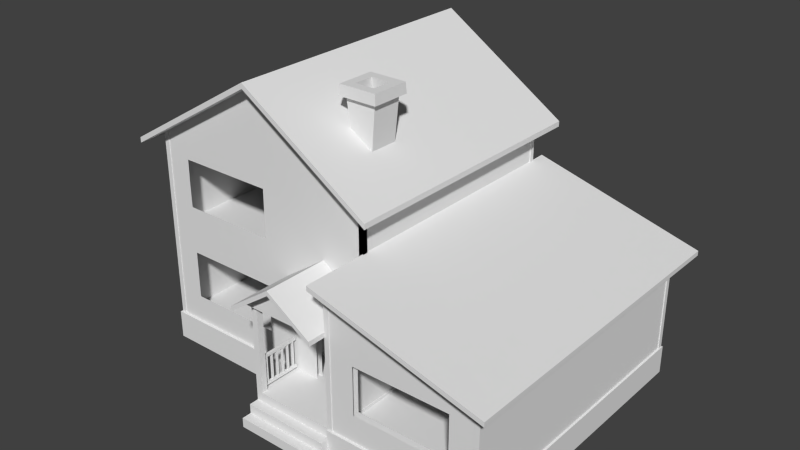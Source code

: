 # Source: player_house.blend  (saved by Blender 2.75.0; exported with 4.5.12 LTS)
import bpy
from mathutils import Matrix  # noqa: F401  (used for matrix-valued properties, if any)

bpy.ops.wm.read_factory_settings(use_empty=True)
scene = bpy.context.scene
scene.name = 'Scene'

# ---- collections
col_collection_1 = bpy.data.collections.new('Collection 1'); scene.collection.children.link(col_collection_1)

# ---- materials (node trees are filled in below, after node groups)
mat_wood_entrance = bpy.data.materials.new('wood_entrance')
mat_wood_entrance.alpha_threshold = 0.0
mat_wood_entrance.use_transparent_shadow = False
mat_wood_entrance.roughness = 0.5
mat_inside_walls = bpy.data.materials.new('inside_walls')
mat_inside_walls.alpha_threshold = 0.0
mat_inside_walls.use_transparent_shadow = False
mat_inside_walls.roughness = 0.5
mat_sides = bpy.data.materials.new('sides')
mat_sides.alpha_threshold = 0.0
mat_sides.use_transparent_shadow = False
mat_sides.roughness = 0.5
mat_roof = bpy.data.materials.new('roof')
mat_roof.alpha_threshold = 0.0
mat_roof.use_transparent_shadow = False
mat_roof.roughness = 0.5
mat_pipe = bpy.data.materials.new('pipe')
mat_pipe.alpha_threshold = 0.0
mat_pipe.use_transparent_shadow = False
mat_pipe.roughness = 0.5
mat_pipe.specular_intensity = 0.0
mat_floor = bpy.data.materials.new('floor')
mat_floor.alpha_threshold = 0.0
mat_floor.use_transparent_shadow = False
mat_floor.roughness = 0.5
mat_foundation = bpy.data.materials.new('foundation')
mat_foundation.alpha_threshold = 0.0
mat_foundation.use_transparent_shadow = False
mat_foundation.roughness = 0.5
mat_outside_walls = bpy.data.materials.new('outside_walls')
mat_outside_walls.alpha_threshold = 0.0
mat_outside_walls.use_transparent_shadow = False
mat_outside_walls.roughness = 0.5

# ---- material node trees

# ---- world
world_world = bpy.data.worlds.new('World'); scene.world = world_world
world_world.color = (0.05088, 0.05088, 0.05088)
world_world.use_sun_shadow = False
world_world.sun_shadow_jitter_overblur = 0.0
world_world.cycles.sampling_method = 'MANUAL'
world_world.cycles.sample_map_resolution = 256

# ---- meshes
me_cube_003 = bpy.data.meshes.new('Cube.003')
me_cube_003.from_pydata([(3.944, -364.5, 395.0), (3.944, -532.5, 395.0), (139.9, -364.5, 395.0), (-130.1, -532.5, 395.0), (-130.1, -364.5, 395.0), (139.9, -532.5, 395.0), (-1.056, -532.5, 486.0), (-130.1, -511.5, 321.0), (-110.1, -511.5, 321.0), (-110.1, -511.5, 107.0), (-110.1, -511.5, 396.4), (-130.1, -511.5, 107.0), (-130.1, -511.5, 396.4), (-130.1, -491.5, 321.0), (-110.1, -491.5, 321.0), (-110.1, -491.5, 107.0), (-110.1, -491.5, 396.4), (-130.1, -491.5, 107.0), (-130.1, -491.5, 396.4), (-124.1, -368.9, 214.6), (-124.1, -491.9, 214.6), (-124.1, -368.9, 206.6), (-124.1, -491.9, 206.6), (-116.1, -368.9, 214.6), (-116.1, -491.9, 214.6), (-116.1, -368.9, 206.6), (-116.1, -491.9, 206.6), (-124.1, -368.9, 124.6), (-124.1, -491.9, 124.6), (-124.1, -368.9, 116.6), (-124.1, -491.9, 116.6), (-116.1, -368.9, 124.6), (-116.1, -491.9, 124.6), (-116.1, -368.9, 116.6), (-116.1, -491.9, 116.6), (-122.9, -377.4, 124.6), (-122.9, -377.4, 206.7), (-122.9, -383.0, 124.6), (-122.9, -383.0, 206.7), (-117.3, -377.4, 124.6), (-117.3, -377.4, 206.7), (-117.3, -383.0, 124.6), (-117.3, -383.0, 206.7), (-122.9, -397.4, 124.6), (-122.9, -397.4, 206.7), (-122.9, -403.0, 124.6), (-122.9, -403.0, 206.7), (-117.3, -397.4, 124.6), (-117.3, -397.4, 206.7), (-117.3, -403.0, 124.6), (-117.3, -403.0, 206.7), (-122.9, -417.4, 124.6), (-122.9, -417.4, 206.7), (-122.9, -423.0, 124.6), (-122.9, -423.0, 206.7), (-117.3, -417.4, 124.6), (-117.3, -417.4, 206.7), (-117.3, -423.0, 124.6), (-117.3, -423.0, 206.7), (-122.9, -437.4, 124.6), (-122.9, -437.4, 206.7), (-122.9, -443.0, 124.6), (-122.9, -443.0, 206.7), (-117.3, -437.4, 124.6), (-117.3, -437.4, 206.7), (-117.3, -443.0, 124.6), (-117.3, -443.0, 206.7), (-122.9, -457.4, 124.6), (-122.9, -457.4, 206.7), (-122.9, -463.0, 124.6), (-122.9, -463.0, 206.7), (-117.3, -457.4, 124.6), (-117.3, -457.4, 206.7), (-117.3, -463.0, 124.6), (-117.3, -463.0, 206.7), (-122.9, -477.4, 124.6), (-122.9, -477.4, 206.7), (-122.9, -483.0, 124.6), (-122.9, -483.0, 206.7), (-117.3, -477.4, 124.6), (-117.3, -477.4, 206.7), (-117.3, -483.0, 124.6), (-117.3, -483.0, 206.7), (-130.1, -511.5, 107.0), (-130.1, -364.5, 107.0), (139.9, -511.5, 107.0), (139.9, -364.5, 107.0), (-130.1, -511.5, 77.29), (139.9, -511.5, 77.29), (-130.1, -571.5, 17.29), (140.1, -571.5, 17.29), (-130.1, -571.5, 47.29), (140.1, -571.5, 47.29), (-130.1, -541.5, 47.29), (140.1, -541.5, 47.29), (-130.1, -541.5, 77.29), (140.1, -541.5, 77.29), (-130.1, -364.5, 77.29), (140.1, -511.5, 77.29), (-130.1, -511.5, 47.54), (-130.1, -541.5, 17.54), (140.1, -541.5, 17.54), (140.1, -511.5, 47.54), (-130.1, -364.5, 17.8), (-130.1, -364.5, 47.54), (-130.1, -511.5, 17.8), (140.1, -511.5, 17.8), (139.9, -124.5, 107.0), (139.9, -124.5, 407.0), (139.9, -223.5, 407.0), (139.9, -124.5, 323.0), (139.9, -223.5, 322.0), (139.9, -1.495, 407.0), (139.9, -1.495, 107.0), (139.9, -1.495, 322.0), (-110.1, -1.495, 407.0), (-110.1, -1.495, 322.0), (-110.1, -1.495, 107.0), (-110.1, -344.5, 322.0), (-110.1, -344.5, 107.0), (-110.1, -344.5, 407.0), (-40.06, -344.5, 322.0), (-40.06, -344.5, 107.0), (-40.06, -344.5, 407.0), (59.94, -344.5, 322.0), (59.94, -344.5, 107.0), (59.94, -344.5, 407.0), (139.9, -344.5, 407.0), (139.9, -223.5, 107.0), (139.9, -344.5, 322.0), (139.9, -344.5, 107.0), (-612.1, -366.7, 107.6), (-612.1, -366.7, 714.0), (-612.1, -351.5, 107.6), (-612.1, -351.5, 714.0), (-596.8, -366.7, 107.6), (-596.8, -366.7, 714.0), (-596.8, -351.5, 107.6), (-596.8, -351.5, 714.0), (-612.1, 384.9, 107.6), (-612.1, 384.9, 714.0), (-612.1, 400.1, 107.6), (-612.1, 400.1, 714.0), (-596.8, 384.9, 107.6), (-596.8, 384.9, 714.0), (-596.8, 400.1, 107.6), (-596.8, 400.1, 714.0), (607.5, 384.9, 107.6), (607.5, 384.9, 428.0), (607.5, 400.1, 107.6), (607.5, 400.1, 428.0), (622.7, 384.9, 107.6), (622.7, 384.9, 428.0), (622.7, 400.1, 107.6), (622.7, 400.1, 428.0), (607.5, -513.8, 107.6), (607.5, -513.8, 428.0), (607.5, -498.5, 107.6), (607.5, -498.5, 428.0), (622.7, -513.8, 107.6), (622.7, -513.8, 428.0), (622.7, -498.5, 107.6), (622.7, -498.5, 428.0), (127.5, -366.7, 107.0), (127.5, -366.7, 714.0), (127.5, -351.5, 107.0), (127.5, -351.5, 714.0), (142.8, -366.7, 107.0), (142.8, -366.7, 714.0), (142.8, -351.5, 107.0), (142.8, -351.5, 714.0), (127.5, 384.9, 107.0), (127.5, 384.9, 711.0), (127.5, 400.1, 107.0), (127.5, 400.1, 711.0), (142.7, 384.9, 107.0), (142.7, 384.9, 711.0), (142.7, 400.1, 107.0), (142.7, 400.1, 711.0), (127.5, -366.7, 107.0), (127.5, -366.7, 714.0), (127.5, -351.5, 107.0), (127.5, -351.5, 714.0), (142.8, -366.7, 107.0), (142.8, -366.7, 714.0), (142.8, -351.5, 107.0), (142.8, -351.5, 714.0), (137.9, -513.8, 107.6), (137.9, -513.8, 554.0), (137.9, -498.5, 107.6), (137.9, -498.5, 554.0), (153.2, -513.8, 107.6), (153.2, -513.8, 554.0), (153.2, -498.5, 107.6), (153.2, -498.5, 554.0), (673.8, -571.5, 408.2), (139.7, -571.5, 554.2), (191.4, 453.7, 674.3), (191.4, -416.0, 674.3), (-661.0, 453.7, 674.3), (-661.0, -416.0, 674.3), (-217.1, -416.0, 940.8), (-217.1, 453.7, 940.8), (139.7, 18.5, 554.2), (673.8, 18.5, 408.2), (139.7, 452.5, 554.2), (673.8, 452.5, 408.2), (-1.056, -364.5, 486.0), (-1.316, -571.5, 486.0), (139.7, -364.5, 393.0), (-140.8, -571.5, 387.8), (-141.1, -364.5, 388.0), (139.7, -571.5, 393.4), (673.8, -571.5, 408.2), (139.7, -571.5, 554.2), (673.8, 18.5, 422.9), (139.7, 452.5, 568.9), (191.4, 453.7, 691.1), (191.4, -416.0, 691.1), (-661.0, 453.7, 691.1), (-661.0, -416.0, 691.1), (-217.1, -416.0, 957.6), (-217.1, 453.7, 957.6), (191.4, 453.7, 674.3), (191.4, -416.0, 674.3), (-661.0, 453.7, 674.3), (-661.0, -416.0, 674.3), (-217.1, -416.0, 940.8), (-217.1, 453.7, 940.8), (139.7, 18.5, 568.9), (673.8, 452.5, 422.9), (139.7, 18.5, 554.2), (673.8, 18.5, 408.2), (139.7, 452.5, 554.2), (673.8, 452.5, 408.2), (139.7, -571.5, 568.9), (-1.316, -571.5, 501.1), (-140.8, -571.5, 402.9), (-141.1, -364.5, 403.0), (139.7, -571.5, 408.5), (673.8, -571.5, 422.9), (139.7, -364.5, 408.0), (-1.316, -571.5, 486.0), (139.7, -364.5, 393.0), (-140.8, -571.5, 387.8), (-141.1, -364.5, 388.0), (139.7, -571.5, 393.4), (-19.71, -227.6, 824.4), (-40.63, -242.4, 947.8), (-19.71, -137.9, 824.4), (-40.63, -123.1, 947.8), (53.99, -227.6, 773.4), (78.68, -242.4, 947.8), (53.99, -137.9, 773.4), (78.68, -123.1, 947.8), (-11.81, -213.6, 947.8), (-11.81, -151.9, 947.8), (49.85, -151.9, 947.8), (49.85, -213.6, 947.8), (-10.4, -216.3, 818.0), (-10.4, -149.2, 818.0), (44.69, -149.2, 779.8), (44.69, -216.3, 779.8), (-43.0, -244.8, 915.5), (-43.0, -120.7, 915.5), (81.05, -120.7, 915.5), (81.05, -244.8, 915.5), (-28.68, -135.0, 910.7), (66.72, -135.0, 910.7), (66.72, -230.4, 910.7), (-28.68, -230.4, 910.7), (619.9, -511.5, 107.0), (619.9, 398.5, 107.0), (-610.1, 398.5, 107.0), (-130.1, 398.5, 107.0), (619.9, -364.5, 107.0), (-610.1, -364.5, 107.0), (-130.1, -364.5, 107.0), (139.9, 398.5, 107.0), (139.9, -511.5, 107.0), (139.9, -364.5, 107.0), (619.9, -511.5, 107.0), (625.8, -519.1, 106.7), (139.1, -519.1, 106.7), (625.8, -519.1, 17.33), (139.1, -519.1, 17.33), (139.9, -511.5, 107.0), (619.9, 398.5, 107.0), (625.8, 404.7, 106.7), (625.8, 404.7, 17.33), (139.9, -511.5, 17.04), (-610.1, 398.5, 107.0), (-615.9, 404.7, 106.7), (-615.9, 404.7, 17.33), (-610.1, -364.5, 107.0), (-615.9, -373.1, 106.7), (-615.9, -373.1, 17.33), (-130.1, -364.5, 107.0), (-129.2, -373.1, 106.7), (-129.2, -373.1, 17.33), (599.9, -491.5, 407.0), (599.9, -491.5, 107.0), (532.9, -491.5, 343.0), (532.9, -491.5, 193.0), (228.9, -491.5, 193.0), (228.9, -491.5, 343.0), (159.9, -491.5, 407.0), (159.9, -491.5, 107.0), (599.9, -1.495, 407.0), (599.9, -1.495, 107.0), (159.9, -1.495, 407.0), (159.9, -1.495, 107.0), (159.9, -124.5, 107.0), (159.9, -124.5, 407.0), (159.9, -223.5, 107.0), (159.9, -223.5, 407.0), (599.9, -491.5, 322.0), (532.9, -491.5, 303.0), (228.9, -491.5, 303.0), (159.9, -491.5, 322.0), (599.9, -1.495, 322.0), (159.9, -1.495, 322.0), (159.9, -124.5, 322.0), (159.9, -223.5, 322.0), (673.8, 18.5, 422.9), (139.7, 452.5, 568.9), (191.4, 453.7, 691.1), (191.4, -416.0, 691.1), (-661.0, 453.7, 691.1), (-661.0, -416.0, 691.1), (-217.1, -416.0, 957.6), (-217.1, 453.7, 957.6), (139.7, 18.5, 568.9), (673.8, 452.5, 422.9), (139.7, -571.5, 568.9), (-1.056, -364.5, 501.0), (-1.316, -571.5, 501.1), (-140.8, -571.5, 402.9), (-141.1, -364.5, 403.0), (139.7, -571.5, 408.5), (673.8, -571.5, 422.9), (139.7, -364.5, 408.0), (139.9, -124.5, 117.0), (139.9, -1.496, 117.0), (-110.1, -1.496, 117.0), (-110.1, -344.5, 117.0), (-40.06, -344.5, 117.0), (59.94, -344.5, 117.0), (139.9, -223.5, 117.0), (139.9, -344.5, 117.0), (599.9, -491.5, 117.0), (159.9, -491.5, 117.0), (599.9, -1.496, 117.0), (159.9, -1.496, 117.0), (159.9, -124.5, 117.0), (159.9, -223.5, 117.0), (137.9, -124.5, 107.0), (137.9, -3.496, 107.0), (-108.1, -3.496, 107.0), (-108.1, -342.5, 107.0), (-40.06, -342.5, 107.0), (59.94, -342.5, 107.0), (137.9, -223.5, 107.0), (137.9, -342.5, 107.0), (137.9, -124.5, 117.0), (137.9, -3.496, 117.0), (-108.1, -3.496, 117.0), (-108.1, -342.5, 117.0), (-40.06, -342.5, 117.0), (59.94, -342.5, 117.0), (137.9, -223.5, 117.0), (137.9, -342.5, 117.0), (597.9, -489.5, 107.0), (161.9, -489.5, 107.0), (597.9, -3.496, 107.0), (161.9, -3.496, 107.0), (161.9, -124.5, 107.0), (161.9, -223.5, 107.0), (597.9, -489.5, 117.0), (161.9, -489.5, 117.0), (597.9, -3.496, 117.0), (161.9, -3.496, 117.0), (161.9, -124.5, 117.0), (161.9, -223.5, 117.0), (619.9, -511.5, 107.0), (619.9, -511.5, 407.0), (228.9, -511.5, 193.0), (532.9, -511.5, 343.0), (532.9, -511.5, 193.0), (228.9, -511.5, 343.0), (619.9, 18.5, 407.0), (-610.1, 398.5, 107.0), (619.9, -511.5, 322.0), (532.9, -511.5, 303.0), (228.9, -511.5, 303.0), (139.9, -511.5, 322.0), (619.9, 18.5, 322.0), (619.9, 398.5, 107.0), (139.9, -364.5, 322.0), (139.9, -364.5, 407.0), (-130.1, -364.5, 321.0), (-130.1, -364.5, 107.0), (-130.1, -364.5, 407.0), (-40.06, -364.5, 321.0), (-40.06, -364.5, 107.0), (59.94, -364.5, 321.0), (59.94, -364.5, 107.0), (139.9, -364.5, 321.0), (139.9, -511.5, 107.0), (139.9, -364.5, 107.0), (-610.1, 398.5, 407.0), (-521.1, -364.5, 193.0), (-217.1, -364.5, 343.0), (-217.1, -364.5, 193.0), (-521.1, -364.5, 343.0), (-610.1, -364.5, 407.0), (-217.1, -364.5, 303.0), (-521.1, -364.5, 303.0), (-610.1, -364.5, 322.0), (-610.1, -364.5, 107.0), (-610.1, 398.5, 322.0), (619.9, 398.5, 322.0), (619.9, 18.5, 107.0), (139.9, -511.5, 407.0), (619.9, 398.5, 407.0), (379.9, 398.5, 407.0), (139.9, 398.5, 322.0), (139.9, 398.5, 407.0), (139.9, 398.5, 107.0), (379.9, 398.5, 107.0), (379.9, 398.5, 322.0), (-130.1, -364.5, 707.0), (-521.1, -364.5, 493.0), (-217.1, -364.5, 643.0), (-217.1, -364.5, 493.0), (-521.1, -364.5, 643.0), (-610.1, -364.5, 707.0), (-610.1, 398.5, 707.0), (139.9, 398.5, 707.0), (139.9, -364.5, 707.0), (619.9, -511.5, 423.0), (619.9, 18.5, 423.0), (139.9, -364.5, 554.0), (139.9, -511.5, 554.0), (619.9, 398.5, 423.0), (379.9, 398.5, 489.0), (139.9, 398.5, 554.0), (-214.1, -364.5, 943.0), (-214.1, 398.5, 943.0), (-1.056, -364.5, 486.0), (-218.1, -364.5, 565.0), (-522.1, -364.5, 565.0), (-131.1, -364.5, 554.0), (-610.1, -364.5, 554.0), (-610.1, 398.5, 554.0), (139.9, -364.5, 554.0), (619.9, -501.3, 407.0), (619.9, 390.5, 407.0), (-610.1, 390.5, 407.0), (-130.1, 390.5, 407.0), (619.9, -357.2, 407.0), (-610.1, -357.2, 407.0), (-130.1, -357.2, 407.0), (139.9, 390.5, 407.0), (139.9, -501.3, 407.0), (139.9, -357.2, 407.0)], [(397, 391)], [(5, 1, 0, 2), (1, 3, 4, 0), (9, 8, 7, 11), (8, 10, 12, 7), (15, 17, 13, 14), (14, 13, 18, 16), (12, 18, 13, 7), (7, 13, 17, 11), (8, 14, 16, 10), (9, 15, 14, 8), (19, 21, 22, 20), (23, 24, 26, 25), (27, 29, 30, 28), (31, 32, 34, 33), (21, 25, 26, 22), (20, 24, 23, 19), (29, 33, 34, 30), (28, 32, 31, 27), (35, 37, 38, 36), (39, 40, 42, 41), (37, 41, 42, 38), (36, 40, 39, 35), (43, 45, 46, 44), (47, 48, 50, 49), (45, 49, 50, 46), (44, 48, 47, 43), (51, 53, 54, 52), (55, 56, 58, 57), (53, 57, 58, 54), (52, 56, 55, 51), (59, 61, 62, 60), (63, 64, 66, 65), (61, 65, 66, 62), (60, 64, 63, 59), (67, 69, 70, 68), (71, 72, 74, 73), (69, 73, 74, 70), (68, 72, 71, 67), (75, 77, 78, 76), (79, 80, 82, 81), (77, 81, 82, 78), (76, 80, 79, 75), (85, 86, 84, 83), (83, 87, 88, 85), (90, 92, 91, 89), (94, 96, 95, 93), (92, 94, 93, 91), (96, 98, 87, 95), (95, 87, 99, 93), (98, 96, 94, 102), (94, 92, 90, 101), (91, 93, 100, 89), (83, 84, 97, 87), (93, 99, 105, 100), (102, 94, 101, 106), (87, 97, 104, 99), (99, 104, 103, 105), (5, 6, 1), (1, 6, 3), (113, 114, 116, 117), (111, 109, 108, 110), (130, 129, 111, 128), (114, 112, 115, 116), (107, 110, 114, 113), (110, 108, 112, 114), (116, 115, 120, 118), (117, 116, 118, 119), (118, 120, 123, 121), (119, 118, 121, 122), (121, 123, 126, 124), (129, 127, 109, 111), (124, 126, 127, 129), (125, 124, 129, 130), (132, 134, 133, 131), (134, 138, 137, 133), (138, 136, 135, 137), (136, 132, 131, 135), (133, 137, 135, 131), (132, 136, 138, 134), (140, 142, 141, 139), (142, 146, 145, 141), (146, 144, 143, 145), (144, 140, 139, 143), (141, 145, 143, 139), (140, 144, 146, 142), (148, 150, 149, 147), (150, 154, 153, 149), (154, 152, 151, 153), (152, 148, 147, 151), (149, 153, 151, 147), (148, 152, 154, 150), (156, 158, 157, 155), (158, 162, 161, 157), (162, 160, 159, 161), (160, 156, 155, 159), (157, 161, 159, 155), (156, 160, 162, 158), (164, 166, 165, 163), (166, 170, 169, 165), (170, 168, 167, 169), (168, 164, 163, 167), (165, 169, 167, 163), (164, 168, 170, 166), (172, 174, 173, 171), (174, 178, 177, 173), (178, 176, 175, 177), (176, 172, 171, 175), (173, 177, 175, 171), (172, 176, 178, 174), (180, 182, 181, 179), (182, 186, 185, 181), (186, 184, 183, 185), (184, 180, 179, 183), (181, 185, 183, 179), (180, 184, 186, 182), (188, 190, 189, 187), (190, 194, 193, 189), (194, 192, 191, 193), (192, 188, 187, 191), (189, 193, 191, 187), (188, 192, 194, 190), (201, 200, 199, 202), (198, 201, 202, 197), (195, 196, 203, 204), (204, 203, 205, 206), (212, 208, 207, 209), (208, 210, 211, 207), (230, 234, 233, 216), (240, 213, 232, 215), (216, 233, 231, 229), (217, 223, 228, 222), (220, 226, 227, 221), (222, 228, 225, 219), (221, 227, 224, 218), (219, 225, 226, 220), (218, 224, 223, 217), (235, 214, 213, 240), (215, 232, 234, 230), (239, 246, 243, 241), (229, 231, 214, 235), (236, 242, 246, 239), (238, 245, 244, 237), (237, 244, 242, 236), (270, 267, 249, 247), (267, 268, 253, 249), (268, 269, 251, 253), (269, 270, 247, 251), (255, 258, 262, 259), (255, 256, 250, 248), (256, 257, 254, 250), (257, 258, 252, 254), (258, 255, 248, 252), (258, 257, 261, 262), (257, 256, 260, 261), (256, 255, 259, 260), (252, 248, 263, 266), (254, 252, 266, 265), (250, 254, 265, 264), (248, 250, 264, 263), (266, 263, 270, 269), (265, 266, 269, 268), (264, 265, 268, 267), (263, 264, 267, 270), (277, 274, 273, 276), (280, 278, 274, 277), (271, 275, 280, 279), (275, 272, 278, 280), (283, 285, 284, 282), (283, 282, 281, 286), (281, 282, 288, 287), (282, 284, 289, 288), (283, 286, 290, 285), (287, 288, 292, 291), (288, 289, 293, 292), (291, 292, 295, 294), (292, 293, 296, 295), (294, 295, 298, 297), (295, 296, 299, 298), (304, 303, 301, 307), (317, 302, 300, 316), (318, 319, 306, 305), (316, 320, 309, 301), (320, 308, 310, 321), (305, 306, 300, 302), (323, 322, 313, 315), (319, 323, 315, 306), (307, 314, 323, 319), (309, 320, 321, 311), (300, 308, 320, 316), (304, 307, 319, 318), (303, 317, 316, 301), (312, 311, 321, 322), (322, 321, 310, 313), (330, 331, 328, 329), (327, 326, 331, 330), (324, 333, 325, 332), (336, 335, 338, 337), (339, 341, 335, 336), (340, 324, 332, 334), (361, 369, 371, 363), (371, 370, 362, 363), (359, 367, 368, 360), (358, 366, 367, 359), (365, 366, 358, 357), (364, 365, 357, 356), (375, 381, 382, 376), (374, 380, 381, 375), (372, 378, 380, 374), (377, 383, 379, 373), (373, 379, 378, 372), (342, 343, 365, 364), (343, 344, 366, 365), (344, 345, 367, 366), (345, 346, 368, 367), (349, 348, 370, 371), (347, 349, 371, 369), (351, 350, 378, 379), (355, 351, 379, 383), (350, 352, 380, 378), (352, 353, 381, 380), (353, 354, 382, 381), (386, 408, 384, 388), (393, 392, 385, 387), (389, 387, 385, 423), (385, 392, 396, 390), (388, 384, 392, 393), (416, 400, 402, 412), (413, 401, 400, 416), (402, 403, 405, 399), (405, 406, 409, 407), (417, 414, 415, 418), (418, 415, 410, 420), (411, 419, 401, 413), (414, 412, 402, 415), (392, 384, 422, 396), (386, 394, 395, 408), (436, 431, 447), (411, 417, 418, 419), (420, 410, 427, 426), (430, 425, 424, 421), (426, 430, 429, 428), (394, 389, 423, 395), (395, 423, 399, 398), (427, 425, 430, 426), (419, 418, 420, 391), (397, 421, 396, 422), (421, 424, 390, 396), (408, 395, 398, 409), (438, 437, 448), (430, 421, 397, 429), (420, 426, 428, 391), (451, 435, 436, 453), (452, 431, 433, 450), (435, 433, 431, 436), (432, 415, 402, 434), (454, 453, 436, 437), (455, 452, 402, 399), (425, 427, 446, 445), (390, 424, 444, 441), (399, 423, 443, 442), (423, 385, 440, 443), (424, 425, 445, 444), (385, 390, 441, 440), (402, 400, 403), (431, 439, 447), (399, 405, 407), (400, 401, 404, 403), (439, 431, 452, 455), (410, 415, 453, 454), (402, 452, 450, 434), (432, 451, 453, 415), (446, 454, 437, 438), (446, 438, 439, 455), (427, 446, 455, 399), (427, 410, 454, 446), (462, 459, 458, 461), (465, 463, 459, 462), (456, 460, 465, 464), (460, 457, 463, 465)])
me_cube_003.polygons.foreach_set('material_index', [0, 0, 0, 0, 0, 0, 0, 0, 0, 0, 0, 0, 0, 0, 0, 0, 0, 0, 0, 0, 0, 0, 0, 0, 0, 0, 0, 0, 0, 0, 0, 0, 0, 0, 0, 0, 0, 0, 0, 0, 0, 0, 0, 0, 0, 0, 0, 0, 0, 0, 0, 0, 0, 0, 0, 0, 0, 0, 0, 1, 1, 1, 1, 1, 1, 1, 1, 1, 1, 1, 1, 1, 1, 2, 2, 2, 2, 2, 2, 2, 2, 2, 2, 2, 2, 2, 2, 2, 2, 2, 2, 2, 2, 2, 2, 2, 2, 2, 2, 2, 2, 2, 2, 2, 2, 2, 2, 2, 2, 2, 2, 2, 2, 2, 2, 2, 2, 2, 2, 2, 2, 3, 3, 3, 3, 3, 3, 3, 3, 3, 3, 3, 3, 3, 3, 3, 3, 3, 3, 3, 3, 3, 3, 4, 4, 4, 4, 4, 4, 4, 4, 4, 4, 4, 4, 4, 4, 4, 4, 4, 4, 4, 4, 5, 5, 5, 5, 6, 6, 6, 6, 6, 6, 6, 6, 6, 6, 6, 6, 6, 6, 6, 6, 6, 6, 6, 6, 6, 6, 6, 6, 6, 6, 3, 3, 3, 3, 3, 3, 3, 3, 3, 3, 3, 3, 3, 3, 3, 3, 3, 3, 3, 3, 3, 3, 3, 3, 3, 3, 3, 3, 7, 7, 7, 7, 7, 7, 7, 7, 7, 7, 7, 7, 7, 7, 7, 7, 7, 7, 7, 7, 7, 7, 7, 7, 7, 7, 7, 7, 7, 7, 7, 7, 7, 7, 7, 7, 7, 7, 7, 7, 7, 7, 7, 7, 7, 7, 7, 7, 7, 7, 7, 7, 7, 7, 7, 7, 7, 7])
_uv = me_cube_003.uv_layers.new(name='UVMap')
_uv.uv.foreach_set('vector', [0.8965, 0.5097, 0.503, 0.5097, 0.503, 0.01166, 0.8965, 0.01166, 0.503, 0.5097, 0.1152, 0.5097, 0.1152, 0.01166, 0.503, 0.01166, 1.064, 0.9985, 0.5274, 0.9985, 0.5274, 0.9471, 1.064, 0.9471, 0.5274, 0.9985, 0.3382, 0.9985, 0.3382, 0.9471, 0.5274, 0.9471, 1.185, 0.602, 1.185, 0.6534, 0.6484, 0.6534, 0.6484, 0.602, 0.6484, 0.602, 0.6484, 0.6534, 0.4592, 0.6534, 0.4592, 0.602, 1.078, 0.3265, 1.078, 0.3779, 0.889, 0.3779, 0.889, 0.3265, 0.889, 0.3265, 0.889, 0.3779, 0.3521, 0.3779, 0.3521, 0.3265, 0.6484, 0.5506, 0.6484, 0.602, 0.4592, 0.602, 0.4592, 0.5506, 1.185, 0.5506, 1.185, 0.602, 0.6484, 0.602, 0.6484, 0.5506, 0.6049, 0.8235, 0.6049, 0.7998, 0.9608, 0.7998, 0.9608, 0.8235, 0.9742, 0.506, 0.6183, 0.506, 0.6183, 0.4822, 0.9742, 0.4822, 0.5014, 0.5897, 0.5014, 0.5659, 0.8573, 0.5659, 0.8573, 0.5897, 0.5014, 0.5422, 0.8573, 0.5422, 0.8573, 0.5659, 0.5014, 0.5659, 0.5063, 0.5846, 0.5063, 0.5609, 0.8622, 0.5609, 0.8622, 0.5846, 0.333, 0.5788, 0.333, 0.5551, 0.6889, 0.5551, 0.6889, 0.5788, 0.5096, 0.5758, 0.5096, 0.552, 0.8655, 0.552, 0.8655, 0.5758, 0.5014, 0.6608, 0.5014, 0.6371, 0.8573, 0.6371, 0.8573, 0.6608, 0.5868, 0.1409, 0.5868, 0.1575, 0.3493, 0.1575, 0.3493, 0.1409, 0.5018, 0.06373, 0.2642, 0.06373, 0.2642, 0.04713, 0.5018, 0.04713, 0.9074, 0.3321, 0.9074, 0.3487, 0.6699, 0.3487, 0.6699, 0.3321, 0.4719, 0.2255, 0.4719, 0.2089, 0.7095, 0.2089, 0.7095, 0.2255, 0.7621, 0.4727, 0.7621, 0.4893, 0.5245, 0.4893, 0.5245, 0.4727, 0.7621, 0.5059, 0.5245, 0.5059, 0.5245, 0.4893, 0.7621, 0.4893, 0.7209, 0.349, 0.7209, 0.3656, 0.4834, 0.3656, 0.4834, 0.349, 0.3444, 0.2886, 0.3444, 0.272, 0.5819, 0.272, 0.5819, 0.2886, 0.5966, 0.2192, 0.5966, 0.2358, 0.3591, 0.2358, 0.3591, 0.2192, 0.7212, 0.9123, 0.4836, 0.9123, 0.4836, 0.8957, 0.7212, 0.8957, 0.7095, 0.3251, 0.7095, 0.3417, 0.4719, 0.3417, 0.4719, 0.3251, 0.3591, 0.2192, 0.3591, 0.2026, 0.5966, 0.2026, 0.5966, 0.2192, 0.8534, 0.2049, 0.8534, 0.2215, 0.6159, 0.2215, 0.6159, 0.2049, 0.7212, 0.8957, 0.4836, 0.8957, 0.4836, 0.8791, 0.7212, 0.8791, 0.7095, 0.3417, 0.7095, 0.3583, 0.4719, 0.3583, 0.4719, 0.3417, 0.4719, 0.3085, 0.4719, 0.2919, 0.7095, 0.2919, 0.7095, 0.3085, 0.5525, 0.192, 0.5525, 0.2086, 0.3149, 0.2086, 0.3149, 0.192, 0.7621, 0.5225, 0.5245, 0.5225, 0.5245, 0.5059, 0.7621, 0.5059, 0.7095, 0.3085, 0.7095, 0.3251, 0.4719, 0.3251, 0.4719, 0.3085, 0.4719, 0.2753, 0.4719, 0.2587, 0.7095, 0.2587, 0.7095, 0.2753, 0.5459, 0.1193, 0.5459, 0.1359, 0.3084, 0.1359, 0.3084, 0.1193, 0.7934, 0.05665, 0.5558, 0.05665, 0.5558, 0.04005, 0.7934, 0.04005, 0.7226, 0.3471, 0.7226, 0.3637, 0.485, 0.3637, 0.485, 0.3471, 0.4719, 0.2089, 0.4719, 0.1923, 0.7095, 0.1923, 0.7095, 0.2089, 0.9538, 0.1753, 0.9538, 0.6718, 0.06377, 0.6718, 0.06377, 0.1753, 1.089, 1.003, 1.089, 0.9439, 0.4507, 0.9439, 0.4507, 1.003, 0.8606, 0.474, 0.8606, 0.5208, 0.3183, 0.5208, 0.3183, 0.474, 0.9684, 0.9479, 0.9684, 1.003, 0.3755, 1.003, 0.3755, 0.9479, 0.9734, 0.6098, 0.9734, 0.6705, 0.4393, 0.6705, 0.4393, 0.6098, 0.5087, 0.7801, 0.5087, 0.8458, -0.1602, 0.8458, -0.1602, 0.7801, 0.9843, 1.221, 0.8975, 1.221, 0.8977, 1.133, 0.9845, 1.132, 0.8084, 0.8593, 0.7216, 0.8593, 0.7216, 0.7704, 0.8084, 0.7711, 0.7216, 0.7704, 0.6348, 0.7704, 0.6347, 0.6815, 0.7216, 0.6822, 1.071, 1.133, 0.9845, 1.132, 0.9847, 1.044, 1.072, 1.044, 0.8973, 1.309, 0.4719, 1.308, 0.4722, 1.22, 0.8975, 1.221, 0.9845, 1.132, 0.8977, 1.133, 0.8979, 1.045, 0.9847, 1.044, 0.8084, 0.7711, 0.7216, 0.7704, 0.7216, 0.6822, 0.8084, 0.683, 0.8975, 1.221, 0.4722, 1.22, 0.4724, 1.132, 0.8977, 1.133, 0.8977, 1.133, 0.4724, 1.132, 0.4726, 1.044, 0.8979, 1.045, 0.9952, 0.004778, 0.478, 0.3386, 0.4963, 0.004778, 0.4963, 0.004778, 0.478, 0.3386, 0.004778, 0.004778, 1.367, 0.2093, 1.367, 0.7774, 0.7728, 0.7774, 0.7728, 0.2093, 2.564, 0.7774, 2.564, 1.002, 2.329, 1.002, 2.329, 0.78, 2.852, 0.2093, 2.852, 0.7774, 2.564, 0.7774, 2.564, 0.2093, 1.367, 0.7774, 1.367, 1.002, 0.7728, 1.002, 0.7728, 0.7774, 2.329, 0.2093, 2.329, 0.78, 2.036, 0.7774, 2.036, 0.2093, 2.329, 0.78, 2.329, 1.002, 2.036, 1.002, 2.036, 0.7774, 1.102, 0.7774, 1.102, 1.002, 0.286, 1.002, 0.286, 0.7774, 1.102, 0.2093, 1.102, 0.7774, 0.286, 0.7774, 0.286, 0.2093, 2.114, 0.7774, 2.114, 1.002, 1.947, 1.002, 1.947, 0.7774, 2.114, 0.2093, 2.114, 0.7774, 1.947, 0.7774, 1.947, 0.2093, 1.947, 0.7774, 1.947, 1.002, 1.709, 1.002, 1.709, 0.7774, 2.852, 0.7774, 2.852, 1.002, 2.564, 1.002, 2.564, 0.7774, 1.709, 0.7774, 1.709, 1.002, 1.519, 1.002, 1.519, 0.7774, 1.709, 0.2093, 1.709, 0.7774, 1.519, 0.7774, 1.519, 0.2093, 0.5361, 0.2098, 0.5361, 0.1893, 1.194, 0.1893, 1.194, 0.2098, 0.4857, 0.6504, 0.4857, 0.6297, 1.144, 0.6297, 1.144, 0.6504, 0.8973, 0.4856, 0.8973, 0.5062, 0.2392, 0.5062, 0.2392, 0.4856, -0.2746, 0.6753, -0.2746, 0.6546, 0.3835, 0.6546, 0.3835, 0.6753, 0.4831, 0.2812, 0.4997, 0.2812, 0.4997, 0.3017, 0.4831, 0.3017, 0.6249, 0.2812, 0.6415, 0.2812, 0.6415, 0.3017, 0.6249, 0.3017, 0.5501, 0.8179, 0.5501, 0.7974, 1.208, 0.7974, 1.208, 0.8179, 0.4983, 0.6594, 0.4983, 0.6388, 1.156, 0.6388, 1.156, 0.6594, 0.333, 0.5762, 0.333, 0.5557, 0.9911, 0.5557, 0.9911, 0.5762, 0.4534, 0.6647, 0.4534, 0.644, 1.112, 0.644, 1.112, 0.6647, 0.8497, 0.2706, 0.8663, 0.2706, 0.8663, 0.2911, 0.8497, 0.2911, 0.7393, 0.2706, 0.7559, 0.2706, 0.7559, 0.2911, 0.7393, 0.2911, 1.072, 0.1194, 1.072, 0.1399, 0.7245, 0.1399, 0.7245, 0.1194, 0.721, 0.1541, 0.721, 0.1336, 1.069, 0.1336, 1.069, 0.1541, 0.1583, 0.2374, 0.1583, 0.2169, 0.506, 0.2169, 0.506, 0.2374, 0.1583, 0.2169, 0.1583, 0.1963, 0.506, 0.1963, 0.506, 0.2169, 0.08793, 0.1354, 0.08793, 0.1148, 0.1044, 0.1148, 0.1044, 0.1354, 0.5848, 0.2941, 0.5848, 0.2736, 0.6013, 0.2736, 0.6013, 0.2941, 0.4372, 0.2775, 0.4372, 0.2982, 0.08949, 0.2982, 0.08949, 0.2775, 0.5078, 0.1947, 0.5078, 0.2152, 0.16, 0.2152, 0.16, 0.1947, 0.4301, 0.2692, 0.4301, 0.2899, 0.08243, 0.2899, 0.08243, 0.2692, 0.1706, 0.2323, 0.1706, 0.2117, 0.5183, 0.2117, 0.5183, 0.2323, 0.6059, 0.2776, 0.6059, 0.2571, 0.6225, 0.2571, 0.6225, 0.2776, 0.6447, 0.2823, 0.6447, 0.2618, 0.6613, 0.2618, 0.6613, 0.2823, 0.1706, 0.6229, 0.1706, 0.6023, 0.8294, 0.6023, 0.8294, 0.6229, -0.1682, 0.8107, -0.1682, 0.7901, 0.4905, 0.7901, 0.4905, 0.8107, 0.3764, 0.9748, 0.3764, 0.9542, 1.035, 0.9542, 1.035, 0.9748, 0.3372, 0.9904, 0.3372, 0.9697, 0.996, 0.9697, 0.996, 0.9904, 0.5046, 0.2642, 0.5213, 0.2642, 0.5213, 0.2847, 0.5046, 0.2847, 0.5614, 0.29, 0.5448, 0.29, 0.5448, 0.2695, 0.5614, 0.2695, 0.1706, 0.4996, 0.1706, 0.4791, 0.8261, 0.4791, 0.8261, 0.4996, 0.1706, 0.4586, 0.1706, 0.438, 0.8261, 0.438, 0.8261, 0.4586, 0.5545, 0.4203, 0.5545, 0.4408, -0.101, 0.4408, -0.101, 0.4203, 0.1706, 0.4791, 0.1706, 0.4586, 0.8261, 0.4586, 0.8261, 0.4791, 0.5515, 0.2941, 0.5515, 0.2736, 0.568, 0.2736, 0.568, 0.2941, 0.5682, 0.2941, 0.5682, 0.2736, 0.5846, 0.2736, 0.5846, 0.2941, 0.319, 0.5827, 0.319, 0.5622, 0.9778, 0.5622, 0.9778, 0.5827, 0.3246, 0.5024, 0.3246, 0.4817, 0.9834, 0.4817, 0.9834, 0.5024, -0.2662, 0.6588, -0.2662, 0.6383, 0.3925, 0.6383, 0.3925, 0.6588, -0.1514, 0.8409, -0.1514, 0.8202, 0.5073, 0.8202, 0.5073, 0.8409, 0.6478, 0.2712, 0.6644, 0.2712, 0.6644, 0.2918, 0.6478, 0.2918, 0.6828, 0.2865, 0.6662, 0.2865, 0.6662, 0.2659, 0.6828, 0.2659, 0.1706, 0.4175, 0.1706, 0.3969, 0.6551, 0.3969, 0.6551, 0.4175, 0.9729, 0.3502, 0.9729, 0.3707, 0.4885, 0.3707, 0.4885, 0.3502, 0.04715, 0.2976, 0.04715, 0.277, 0.5316, 0.277, 0.5316, 0.2976, 0.3918, 0.3605, 0.3918, 0.3399, 0.8763, 0.3399, 0.8763, 0.3605, 0.5349, 0.2736, 0.5349, 0.2941, 0.5184, 0.2941, 0.5184, 0.2736, 0.5515, 0.2941, 0.5349, 0.2941, 0.5349, 0.2736, 0.5515, 0.2736, -0.1829, 2.107, -1.356, 2.107, -1.356, -0.1791, -0.1829, -0.1791, 1.256, 2.107, 0.6516, 2.107, 0.6516, -0.1791, 1.256, -0.1788, -0.1829, -0.1791, 0.6516, -0.1788, 0.6516, 1.372, -0.1829, 1.372, -0.1829, 1.372, 0.6516, 1.372, 0.6516, 2.513, -0.1829, 2.512, -0.7584, 2.651, -0.9681, 2.651, -0.9686, 2.107, -0.7578, 2.107, -0.9692, 2.651, -1.355, 2.651, -1.356, 2.107, -0.9686, 2.107, 0.4685, -0.217, 0.4584, -0.249, 1.914, -0.249, 1.924, -0.217, -1.063, -0.2022, -1.063, -0.2203, 0.4875, -0.2203, 0.4875, -0.2022, -0.9258, -0.1519, -0.9258, -0.1851, 0.2149, -0.1851, 0.2149, -0.1519, 0.5981, -0.4822, 0.6223, -0.4503, -0.6596, -0.4503, -0.6837, -0.4822, -0.661, -0.4177, -0.6837, -0.4503, 0.6773, -0.4503, 0.7, -0.4177, -0.6837, -0.3088, -0.66, -0.3408, 0.7005, -0.3088, 0.6768, -0.2767, 2.006, -0.4496, 1.982, -0.4177, 0.7, -0.4177, 0.7241, -0.4496, -0.6837, -0.3408, -0.6837, -0.3789, 1.602, -0.3789, 1.602, -0.3408, -0.6837, -0.3969, -0.6837, -0.4177, 1.602, -0.4177, 1.602, -0.3969, 0.4584, -0.1851, 0.4685, -0.217, 1.924, -0.217, 1.914, -0.1851, 0.4875, -0.2022, 0.4875, -0.2203, 1.628, -0.2203, 1.628, -0.2022, 1.563, 1.542, 1.563, 1.523, 2.107, 1.523, 2.107, 1.541, 0.2149, -0.1519, 0.2149, -0.1851, 1.766, -0.1851, 1.766, -0.1519, 2.028, 1.57, 2.006, 1.598, 1.563, 1.598, 1.585, 1.57, 2.107, 1.598, 2.107, 1.632, 1.563, 1.632, 1.563, 1.598, 1.586, 1.57, 1.563, 1.542, 2.011, 1.542, 2.034, 1.57, -0.4861, 0.7781, -0.08471, 0.7781, -0.09683, 1.143, -0.4739, 1.143, 0.5571, 0.6387, 0.1558, 0.6308, 0.2207, 0.05422, 0.5265, 0.2749, 0.5037, 0.1275, 0.1024, 0.1275, 0.1145, -0.4526, 0.4916, -0.4526, 0.1163, 0.634, -0.2848, 0.6475, -0.2593, 0.2833, 0.04343, 0.05834, 1.489, 0.7493, 1.23, 0.7573, 1.23, 0.05021, 1.466, 0.2035, -0.3648, -0.1002, -0.1054, -0.1002, 0.01587, 0.02107, -0.4861, 0.02107, -0.1054, -0.1002, -0.1054, -0.3596, 0.01587, -0.4809, 0.01587, 0.02107, -0.1054, -0.3596, -0.3648, -0.3596, -0.4861, -0.4809, 0.01587, -0.4809, -0.3648, -0.3596, -0.3648, -0.1002, -0.4861, 0.02107, -0.4861, -0.4809, 1.314, 0.1607, 1.055, 0.1607, 1.044, -0.5463, 1.326, -0.5463, 1.779, 0.7598, 1.52, 0.7518, 1.542, 0.2059, 1.779, 0.05265, 0.8646, 0.06538, 0.6052, 0.06538, 0.5939, -0.4809, 0.8758, -0.4809, 0.4965, 0.8713, 0.0984, 0.8713, 0.09049, 0.7632, 0.5044, 0.7632, 0.5268, 0.7457, 0.1287, 0.7456, 0.1208, 0.6375, 0.5348, 0.6376, 0.6853, 0.6218, 0.2872, 0.6218, 0.2793, 0.5137, 0.6932, 0.5137, 0.9211, 0.8714, 0.523, 0.8712, 0.5151, 0.7631, 0.9291, 0.7633, 0.5044, 0.7632, 0.09049, 0.7632, 0.1383, 0.7128, 0.4566, 0.7128, 0.4821, 0.5755, 0.06813, 0.5754, 0.1159, 0.525, 0.4343, 0.5251, 0.9134, 0.5739, 0.4995, 0.5739, 0.5473, 0.5235, 0.8656, 0.5235, 0.9291, 0.7633, 0.5151, 0.7631, 0.5629, 0.7127, 0.8813, 0.7128, 1.635, 3.062, -2.327, -0.8997, -4.819, 1.593, -0.8572, 5.555, 3.038, 1.66, -0.9247, -2.302, -2.327, -0.8997, 1.635, 3.062, 6.293, -0.06888, 5.53, -0.8322, 3.038, 1.66, 3.801, 2.424, 5.53, -0.8322, 1.568, -4.794, -0.9247, -2.302, 3.038, 1.66, -9.604, 0.454, -9.604, -0.0006699, -7.129, -0.0006702, -7.129, 0.454, -9.604, 0.454, -7.129, 0.454, -7.179, 0.5045, -9.604, 0.5045, -7.048, 0.5356, -7.129, 0.454, -2.431, 0.454, -2.482, 0.5351, -7.129, 0.454, -7.129, -0.0006702, -2.431, -0.0006708, -2.431, 0.454, -9.604, 0.454, -9.655, 0.454, -9.655, -0.0006699, -9.604, -0.0006699, -2.323, 0.5643, -2.431, 0.454, 3.883, 0.454, 3.832, 0.5633, -2.431, 0.454, -2.431, -0.0006708, 3.883, -0.0006714, 3.883, 0.454, 3.951, 0.5224, 3.883, 0.454, 7.839, 0.454, 7.788, 0.5221, 3.883, 0.454, 3.883, -0.0006714, 7.839, -0.0006741, 7.839, 0.454, 7.889, 0.5045, 7.839, 0.454, 10.31, 0.454, 10.31, 0.5045, 7.839, 0.454, 7.839, -0.0006741, 10.31, -0.0006765, 10.31, 0.454, 0.4139, -2.808, -1.495, -2.808, -1.916, -3.348, 0.8472, -3.348, -1.495, -2.117, -1.495, -1.866, -1.916, -1.464, -1.916, -1.998, 0.4139, -2.117, 0.8472, -1.998, 0.8472, -1.464, 0.4139, -1.866, 0.7866, 2.243, -2.29, 2.243, -2.29, 0.8932, 0.7866, 0.8932, 0.6875, 4.482, 0.6875, 5.016, -2.075, 5.016, -2.075, 4.482, 0.4139, -1.866, 0.8472, -1.464, -1.916, -1.464, -1.495, -1.866, -0.4902, 0.1412, 0.1315, 0.1412, 0.1315, 0.6749, -0.4902, 0.6749, -2.173, 0.1412, -0.4902, 0.1412, -0.4902, 0.6749, -2.173, 0.6749, -2.173, -1.209, -0.4902, -1.209, -0.4902, 0.1412, -2.173, 0.1412, 0.6875, 3.132, 0.6875, 4.482, -2.075, 4.482, -2.075, 3.132, 0.7866, 2.777, -2.29, 2.777, -2.29, 2.243, 0.7866, 2.243, 0.4139, -2.808, 0.8472, -3.348, 0.8472, -1.998, 0.4139, -2.117, -1.495, -2.808, -1.495, -2.117, -1.916, -1.998, -1.916, -3.348, 0.1315, -1.209, 0.9038, -1.209, 0.9038, 0.1412, 0.1315, 0.1412, 0.1315, 0.1412, 0.9038, 0.1412, 0.9038, 0.6749, 0.1315, 0.6749, 1.617, 1.313, -0.4913, 1.313, -0.4913, 0.03588, 1.617, 0.03588, -1.343, 0.9122, 0.7654, 0.9122, 0.7654, 2.102, -1.343, 2.102, -1.083, -1.207, -0.03096, -1.207, -0.03092, 0.1426, -1.083, 0.1426, 0.9144, 0.8942, 0.3313, 0.8948, 0.3313, 0.4049, 0.9144, 0.4054, 0.1211, 0.4009, 0.7042, 0.4009, 0.7037, 0.8785, 0.1206, 0.8787, -2.513, -1.207, -1.083, -1.207, -1.083, 0.1426, -2.513, 0.1426, 1.275, 0.6628, 1.275, 0.7064, 0.9161, 0.7064, 0.9161, 0.6628, 0.9488, 0.2038, 0.4012, 0.2038, 0.4012, 0.1602, 0.9488, 0.1602, 1.261, 0.7866, 1.261, 0.8301, 0.9481, 0.8301, 0.9481, 0.7866, 1.951, 0.5405, 1.951, 0.5841, 0.3914, 0.5841, 0.3914, 0.5405, 1.518, 0.3345, 0.3865, 0.3345, 0.3865, 0.2909, 1.518, 0.2909, 0.9531, 0.3377, 0.3963, 0.3377, 0.3963, 0.2941, 0.9531, 0.2941, -1.187, -0.3031, -1.187, -0.3466, -0.6301, -0.3466, -0.6301, -0.3031, 0.9481, 0.3071, 0.9481, 0.3507, -1.058, 0.3507, -1.058, 0.3071, 1.307, -0.08895, 1.307, -0.04536, -0.9295, -0.04536, -0.9295, -0.08895, 1.615, 0.4379, 1.615, 0.4815, 0.3914, 0.4815, 0.3914, 0.4379, 0.9251, -0.2095, 0.9251, -0.166, -1.081, -0.166, -1.081, -0.2095, -0.1746, -0.2159, 0.3914, -0.2159, 0.3822, -0.2072, -0.1746, -0.2072, 0.3914, -0.2159, 0.3914, 0.8737, 0.3822, 0.865, 0.3822, -0.2072, 0.3914, 0.8737, -1.187, 0.8737, -1.178, 0.865, 0.3822, 0.865, -1.187, 0.8737, -1.187, 0.5686, -1.178, 0.5686, -1.178, 0.865, 0.3914, 0.525, 0.9481, 0.525, 0.9481, 0.5338, 0.4006, 0.5338, 0.3914, 0.8737, 0.3914, 0.525, 0.4006, 0.5338, 0.4006, 0.8737, -1.187, 2.791, -1.187, 0.8737, -1.178, 0.8824, -1.178, 2.783, 0.04629, 2.791, -1.187, 2.791, -1.178, 2.783, 0.04629, 2.783, -1.187, 0.8737, 1.068, 0.8737, 1.059, 0.8824, -1.178, 0.8824, 1.068, 0.8737, 1.068, 2.791, 1.059, 2.783, 1.059, 0.8824, 1.068, 2.791, 0.5018, 2.791, 0.5018, 2.783, 1.059, 2.783, 0.6537, -0.6256, 0.3808, -0.873, 1.852, -0.873, 1.586, -0.6256, 1.586, -0.309, 1.852, -0.2544, 1.852, -0.009797, 1.586, -0.194, 0.6537, -0.194, 1.586, -0.194, 1.852, -0.009797, 0.3808, -0.009797, -5.236, -0.2076, -5.236, -0.4522, -3.611, -0.4522, -3.611, -0.2076, 1.586, -0.6256, 1.852, -0.873, 1.852, -0.2544, 1.586, -0.309, -3.721, 0.7183, -3.471, 0.7735, -3.471, 1.037, -3.721, 0.8409, -3.721, 0.3811, -3.471, 0.1174, -3.471, 0.7735, -3.721, 0.7183, -3.471, 1.037, -3.212, 0.7735, -2.924, 0.7735, -2.694, 1.037, -2.924, 0.7735, -2.924, 0.1174, -2.694, 0.1174, -2.694, 0.7735, -4.596, 0.7183, -4.596, 0.8409, -4.852, 1.037, -4.852, 0.7766, 0.1808, -1.175, 0.1808, -0.9306, -2.158, -0.9306, -2.158, -1.175, -4.596, 0.3811, -4.852, 0.1174, -3.471, 0.1174, -3.721, 0.3811, -4.596, 0.8409, -3.721, 0.8409, -3.471, 1.037, -4.852, 1.037, -5.236, -0.4522, -5.236, -1.071, -3.611, -1.071, -3.611, -0.4522, 0.6537, -0.6256, 0.6537, -0.309, 0.3808, -0.2544, 0.3808, -0.873, -4.852, 1.957, -3.471, 1.957, -3.712, 2.68, -4.596, 0.3811, -4.596, 0.7183, -4.852, 0.7766, -4.852, 0.1174, 1.351, 1.807, 1.351, 2.051, -0.9484, 2.051, -0.9484, 1.807, -1.684, 1.807, -1.684, 2.051, -2.42, 2.051, -2.42, 1.807, -0.9484, 1.807, -1.684, 1.807, -1.684, 1.188, -0.9484, 1.188, 0.6537, -0.309, 0.6537, -0.194, 0.3808, -0.009797, 0.3808, -0.2544, 3.576, 2.355, 3.576, 2.616, 3.153, 2.616, 3.153, 2.355, -0.9484, 2.051, -1.684, 2.051, -1.684, 1.807, -0.9484, 1.807, 0.1808, -1.794, 0.1808, -1.175, -2.158, -1.175, -2.158, -1.794, -2.446, -1.071, -2.446, -0.4522, -3.611, -0.4522, -3.611, -1.071, -2.446, -0.4522, -2.446, -0.2076, -3.611, -0.2076, -3.611, -0.4522, 3.576, 1.696, 3.576, 2.355, 3.153, 2.355, 3.153, 1.696, -0.9484, 2.914, 1.351, 2.914, 0.1369, 3.593, -1.684, 1.807, -2.42, 1.807, -2.42, 1.188, -1.684, 1.188, 1.351, 1.807, -0.9484, 1.807, -0.9484, 1.188, 1.351, 1.188, -4.599, 1.522, -4.596, 1.761, -4.852, 1.957, -4.855, 1.488, -3.474, 1.488, -3.471, 1.957, -3.721, 1.761, -3.724, 1.522, -4.596, 1.761, -3.721, 1.761, -3.471, 1.957, -4.852, 1.957, -4.596, 1.301, -4.852, 1.037, -3.471, 1.037, -3.721, 1.301, -2.158, -0.5076, 0.1808, -0.5076, 0.1808, -0.06734, -2.158, -0.06734, -2.694, 1.488, -3.474, 1.488, -3.471, 1.037, -2.694, 1.037, -1.684, 2.051, -0.9484, 2.051, -0.9484, 2.474, -1.684, 2.287, -3.611, -0.2076, -2.446, -0.2076, -2.446, -0.1616, -3.611, -0.1616, 3.153, 2.616, 3.576, 2.616, 3.576, 3.067, 3.153, 3.067, 0.3808, -0.009797, 1.852, -0.009797, 1.852, 0.03624, 0.3808, 0.4132, -2.42, 2.051, -1.684, 2.051, -1.684, 2.287, -2.42, 2.097, -5.236, -0.2076, -3.611, -0.2076, -3.611, -0.1616, -5.236, -0.1616, -3.471, 1.037, -3.471, 0.7735, -3.212, 0.7735, -3.471, 1.957, -2.694, 1.957, -3.712, 2.68, -2.694, 1.037, -2.924, 0.7735, -2.694, 0.7735, -3.471, 0.7735, -3.471, 0.1174, -3.212, 0.1174, -3.212, 0.7735, -2.694, 1.957, -3.471, 1.957, -3.474, 1.488, -2.694, 1.488, -2.158, -0.9306, 0.1808, -0.9306, 0.1808, -0.5076, -2.158, -0.5076, -3.471, 1.037, -3.474, 1.488, -3.724, 1.522, -3.721, 1.301, -4.596, 1.301, -4.599, 1.522, -4.855, 1.488, -4.852, 1.037, -0.9484, 2.474, 1.354, 2.474, 1.351, 2.914, -0.9484, 2.914, 0.03065, 0.536, 0.03065, 0.9763, -2.309, 0.9763, -2.309, 0.536, 0.03065, 0.113, 0.03065, 0.536, -2.309, 0.536, -2.309, 0.113, -0.9484, 2.051, 1.351, 2.051, 1.354, 2.474, -0.9484, 2.474, -0.427, 0.05991, 1.869, 0.05991, 1.869, -1.505, -0.427, -1.505, -0.427, 0.9401, 1.869, 0.9401, 1.869, 0.05991, -0.427, 0.05991, -0.8695, 2.505, -0.427, 2.505, -0.427, 0.9401, -0.8695, 0.9401, -0.427, 2.505, 1.869, 2.505, 1.869, 0.9401, -0.427, 0.9401])
me_cube_003.materials.append(mat_wood_entrance)
me_cube_003.materials.append(mat_inside_walls)
me_cube_003.materials.append(mat_sides)
me_cube_003.materials.append(mat_roof)
me_cube_003.materials.append(mat_pipe)
me_cube_003.materials.append(mat_floor)
me_cube_003.materials.append(mat_foundation)
me_cube_003.materials.append(mat_outside_walls)
me_cube_003.use_remesh_preserve_volume = False
me_cube_003.use_remesh_preserve_attributes = False
me_cube_003.use_mirror_vertex_groups = False
me_cube_003.update()

# ---- objects
ob_porch = bpy.data.objects.new('porch', me_cube_003)

# ---- transforms, parenting, visibility, modifiers, constraints
ob_porch.location = (0.0, 0.0, 0.0)
ob_porch.lineart.crease_threshold = 0.0

# ---- collection membership
col_collection_1.objects.link(ob_porch)

# ---- scene / render settings (as saved in the file)
scene.frame_start = 1; scene.frame_end = 250; scene.frame_set(1)
scene.render.engine = 'BLENDER_EEVEE_NEXT'
scene.render.resolution_percentage = 50
scene.render.dither_intensity = 0.0
scene.cycles.use_denoising = False
scene.cycles.samples = 10
scene.cycles.sampling_pattern = 'TABULATED_SOBOL'
scene.cycles.light_sampling_threshold = 0.0
scene.cycles.use_adaptive_sampling = False
scene.cycles.use_light_tree = False
scene.cycles.blur_glossy = 0.0
scene.cycles.pixel_filter_type = 'GAUSSIAN'
scene.cycles.sample_clamp_indirect = 0.0
scene.view_settings.view_transform = 'Standard'
bpy.context.view_layer.update()

# ---- added for rendering (the .blend has no active camera and no usable light): camera, sun
cam_auto = bpy.data.cameras.new('AutoCamera')
cam_auto.lens = 50.0
cam_auto.sensor_width = 36.0
cam_auto.clip_end = 31307.4
ob_auto_camera = bpy.data.objects.new('AutoCamera', cam_auto)
scene.collection.objects.link(ob_auto_camera)
ob_auto_camera.location = (1790.28, -2199.58, 1914.45)
ob_auto_camera.rotation_euler = (1.09748, -7.21219e-08, 0.694738)
scene.camera = ob_auto_camera
light_auto_sun = bpy.data.lights.new('AutoSun', 'SUN')
light_auto_sun.energy = 3.0
light_auto_sun.angle = 0.0523599
ob_auto_sun = bpy.data.objects.new('AutoSun', light_auto_sun)
scene.collection.objects.link(ob_auto_sun)
ob_auto_sun.rotation_euler = (0.872665, 0.174533, 0.523599)
bpy.context.view_layer.update()
